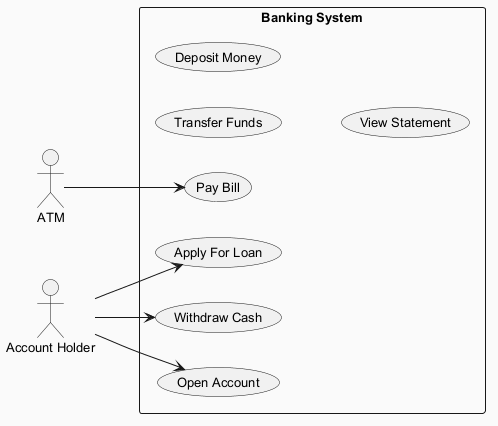

The diagram above was rendered by PlantUML. Its source (embedded in the PNG):
@startuml
skinparam backgroundColor #FAFAFA
skinparam classBackgroundColor #FFF3E0
skinparam classBorderColor #E65100
skinparam defaultFontSize 13
left to right direction
actor "ATM" as A
actor "Account Holder" as AH
rectangle "Banking System" {
  usecase "Pay Bill" as UC_PayBill
  usecase "Transfer Funds" as UC_TransferFunds
  usecase "Apply For Loan" as UC_ApplyForLoan
  usecase "Deposit Money" as UC_DepositMoney
  usecase "View Statement" as UC_ViewStatement
  usecase "Withdraw Cash" as UC_WithdrawCash
  usecase "Open Account" as UC_OpenAccount
}
A --> UC_PayBill
AH --> UC_WithdrawCash
AH --> UC_ApplyForLoan
AH --> UC_OpenAccount
@enduml